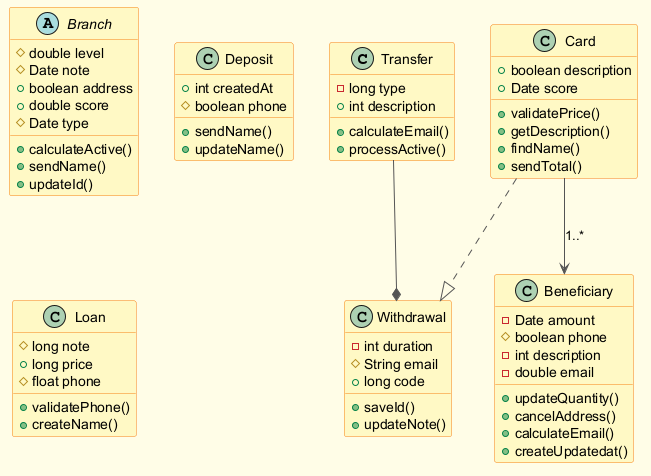

The diagram above was rendered by PlantUML. Its source (embedded in the PNG):
@startuml
skinparam backgroundColor #FFFDE7
skinparam classBackgroundColor #FFF9C4
skinparam classBorderColor #F57F17
skinparam ArrowColor #555555
class Transfer {
  -long type
  +int description
  +calculateEmail()
  +processActive()
}
class Beneficiary {
  -Date amount
  #boolean phone
  -int description
  -double email
  +updateQuantity()
  +cancelAddress()
  +calculateEmail()
  +createUpdatedat()
}
abstract class Branch {
  #double level
  #Date note
  +boolean address
  +double score
  #Date type
  +calculateActive()
  +sendName()
  +updateId()
}
class Deposit {
  +int createdAt
  #boolean phone
  +sendName()
  +updateName()
}
class Loan {
  #long note
  +long price
  #float phone
  +validatePhone()
  +createName()
}
class Withdrawal {
  -int duration
  #String email
  +long code
  +saveId()
  +updateNote()
}
class Card {
  +boolean description
  +Date score
  +validatePrice()
  +getDescription()
  +findName()
  +sendTotal()
}
Transfer --* Withdrawal
Card --> Beneficiary : "1..*"
Card ..|> Withdrawal
@enduml